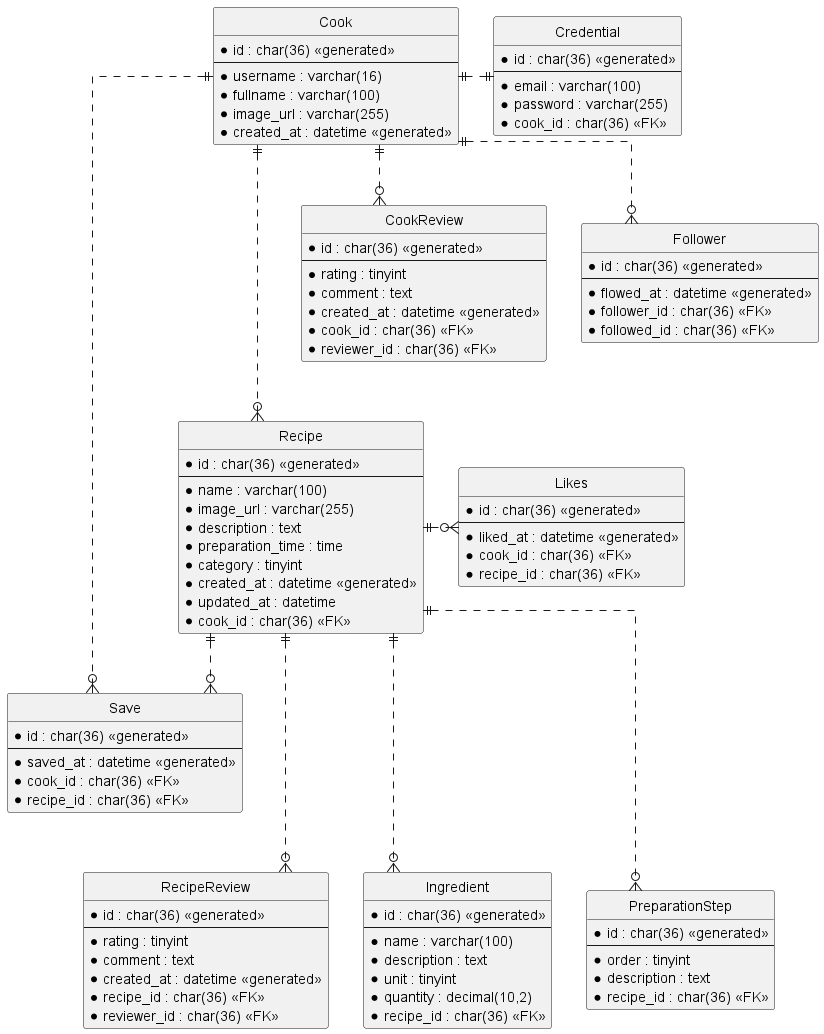

The diagram above was rendered by PlantUML. Its source (embedded in the PNG):
@startuml

hide circle
skinparam LineType ortho

entity Cook {
  *id : char(36) <<generated>>
  --
  *username : varchar(16)
  *fullname : varchar(100)
  *image_url : varchar(255)
  *created_at : datetime <<generated>>
}

entity Credential {
  *id : char(36) <<generated>>
  --
  *email : varchar(100)
  *password : varchar(255)
  *cook_id : char(36) <<FK>>
}

entity Recipe {
  *id : char(36) <<generated>>
  --
  *name : varchar(100)
  *image_url : varchar(255)
  *description : text
  *preparation_time : time
  *category : tinyint
  *created_at : datetime <<generated>>
  *updated_at : datetime
  *cook_id : char(36) <<FK>>
}

entity RecipeReview {
  *id : char(36) <<generated>>
  --
  *rating : tinyint
  *comment : text
  *created_at : datetime <<generated>>
  *recipe_id : char(36) <<FK>>
  *reviewer_id : char(36) <<FK>>
}

entity CookReview {
  *id : char(36) <<generated>>
  --
  *rating : tinyint
  *comment : text
  *created_at : datetime <<generated>>
  *cook_id : char(36) <<FK>>
  *reviewer_id : char(36) <<FK>>
}

entity Ingredient {
  *id : char(36) <<generated>>
  --
  *name : varchar(100)
  *description : text
  *unit : tinyint
  *quantity : decimal(10,2)
  *recipe_id : char(36) <<FK>>
}

entity PreparationStep {
  *id : char(36) <<generated>>
  --
  *order : tinyint
  *description : text
  *recipe_id : char(36) <<FK>>
}

entity Follower {
  *id : char(36) <<generated>>
  --
  *flowed_at : datetime <<generated>>
  *follower_id : char(36) <<FK>>
  *followed_id : char(36) <<FK>>
}

entity Save {
  *id : char(36) <<generated>>
  --
  *saved_at : datetime <<generated>>
  *cook_id : char(36) <<FK>>
  *recipe_id : char(36) <<FK>>
}

entity Likes {
  *id : char(36) <<generated>>
  --
  *liked_at : datetime <<generated>>
  *cook_id : char(36) <<FK>>
  *recipe_id : char(36) <<FK>>
}

Cook ||.|| Credential
Cook ||...o{ Recipe
Cook ||..o{ CookReview
Cook ||..o{ Follower
Cook ||.o{ Save

Recipe ||...o{ RecipeReview
Recipe ||...o{ Ingredient
Recipe ||...o{ PreparationStep
Recipe ||.o{ Likes
Recipe ||..o{ Save

@enduml